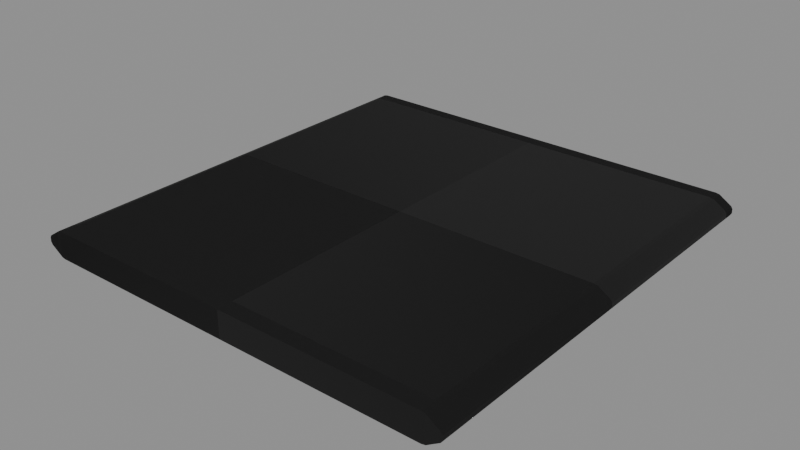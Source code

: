# Source: CUBEWALL.blend  (saved by Blender 5.1.30; exported with 4.5.12 LTS)
import bpy
from mathutils import Matrix  # noqa: F401  (used for matrix-valued properties, if any)

bpy.ops.wm.read_factory_settings(use_empty=True)
scene = bpy.context.scene
scene.name = 'Scene'

# ---- images (referenced by path relative to the original .blend; pixels are not part of the script)
import os
ASSET_DIR = os.environ.get("B2B_ASSET_DIR", "")  # directory of the original .blend (textures are referenced by path, not embedded)
HERE = os.path.dirname(os.path.abspath(__file__))  # packed textures are extracted next to this script under _unpacked/

def load_image(name, relpath, width, height, colorspace="sRGB"):
    """Load a texture the original file referenced (path relative to the .blend, or extracted next to this script)."""
    p = next((c for c in (os.path.join(HERE, relpath), os.path.join(ASSET_DIR, relpath)) if relpath and os.path.exists(c)), "")
    if p:
        img = bpy.data.images.load(p, check_existing=True)
        img.name = name
    else:  # same state as the original file: an image datablock whose file is absent (Cycles renders it pink)
        img = bpy.data.images.new(name, width, height)
        img.source = "FILE"
        img.filepath = "//" + (relpath or name)
    img.colorspace_settings.name = colorspace
    return img
img_interiortilingtexture_webp = load_image('INTERIORTILINGTEXTURE.webp', 'INTERIORTILINGTEXTURE.webp', 1024, 1024, 'sRGB')
img_interiortilingtexture_masks_webp = load_image('INTERIORTILINGTEXTURE.MASKS.webp', 'INTERIORTILINGTEXTURE.MASKS.webp', 1024, 1024, 'Non-Color')
img_interiortilingtexture_normal_webp = load_image('INTERIORTILINGTEXTURE.NORMAL.webp', 'INTERIORTILINGTEXTURE.NORMAL.webp', 1024, 1024, 'Non-Color')
img_interiortilingtexture_colourisemask_webp = load_image('INTERIORTILINGTEXTURE.COLOURISEMASK.webp', 'INTERIORTILINGTEXTURE.COLOURISEMASK.webp', 1024, 1024, 'Non-Color')

# ---- materials (node trees are filled in below, after node groups)
mat_interiortiling_mat2 = bpy.data.materials.new('InteriorTiling_Mat2')
mat_interiortiling_mat2.use_backface_culling = True
mat_interiortiling_mat2.use_backface_culling_shadow = True

# ---- node groups
ng_nms_colourise = bpy.data.node_groups.new('NMS_Colourise', 'ShaderNodeTree')
_s = ng_nms_colourise.interface.new_socket(name='Color', in_out='OUTPUT', socket_type='NodeSocketColor')
_s = ng_nms_colourise.interface.new_socket(name='Diffuse', in_out='INPUT', socket_type='NodeSocketColor')
_s = ng_nms_colourise.interface.new_socket(name='Mask', in_out='INPUT', socket_type='NodeSocketFloat')
_s = ng_nms_colourise.interface.new_socket(name='Gradient', in_out='INPUT', socket_type='NodeSocketFloat')
_N = ng_nms_colourise.nodes; _L = ng_nms_colourise.links
n0 = _N.new('NodeGroupInput'); n0.name = 'Group Input'; n0.location = (-900, 0)
n1 = _N.new('NodeGroupOutput'); n1.name = 'Group Output'; n1.location = (700, 0)
n2 = _N.new('ShaderNodeRGB'); n2.name = 'Color'; n2.location = (-700, 220)
n2.outputs[0].default_value = (1.0, 1.0, 1.0, 1.0)
n3 = _N.new('ShaderNodeAttribute'); n3.name = 'Attribute'; n3.location = (-500, -260)
n3.label = 'nms_q'
n3.attribute_type = 'OBJECT'
n3.attribute_name = '["nms_q"]'
n4 = _N.new('ShaderNodeMath'); n4.name = 'Math'; n4.location = (-500, 130)
n4.operation = 'GREATER_THAN'
n4.inputs[1].default_value = 0.125
n5 = _N.new('ShaderNodeMix'); n5.name = 'Mix'; n5.location = (-340, 0)
n5.data_type = 'RGBA'
n6 = _N.new('ShaderNodeAttribute'); n6.name = 'Attribute.001'; n6.location = (-290, -260)
n6.label = 'nms_t'
n6.attribute_type = 'OBJECT'
n6.attribute_name = '["nms_t"]'
n7 = _N.new('ShaderNodeMath'); n7.name = 'Math.001'; n7.location = (-290, 130)
n7.operation = 'GREATER_THAN'
n7.inputs[1].default_value = 0.375
n8 = _N.new('ShaderNodeMix'); n8.name = 'Mix.001'; n8.location = (-130, 0)
n8.data_type = 'RGBA'
n9 = _N.new('ShaderNodeAttribute'); n9.name = 'Attribute.002'; n9.location = (-80, -260)
n9.label = 'nms_s'
n9.attribute_type = 'OBJECT'
n9.attribute_name = '["nms_s"]'
n10 = _N.new('ShaderNodeMath'); n10.name = 'Math.002'; n10.location = (-80, 130)
n10.operation = 'GREATER_THAN'
n10.inputs[1].default_value = 0.625
n11 = _N.new('ShaderNodeMix'); n11.name = 'Mix.002'; n11.location = (80, 0)
n11.data_type = 'RGBA'
n12 = _N.new('ShaderNodeAttribute'); n12.name = 'Attribute.003'; n12.location = (130, -260)
n12.label = 'nms_p'
n12.attribute_type = 'OBJECT'
n12.attribute_name = '["nms_p"]'
n13 = _N.new('ShaderNodeMath'); n13.name = 'Math.003'; n13.location = (130, 130)
n13.operation = 'GREATER_THAN'
n13.inputs[1].default_value = 0.875
n14 = _N.new('ShaderNodeMix'); n14.name = 'Mix.003'; n14.location = (290, 0)
n14.data_type = 'RGBA'
n15 = _N.new('ShaderNodeMix'); n15.name = 'Mix.004'; n15.location = (340, -440)
n15.data_type = 'RGBA'
n16 = _N.new('ShaderNodeMix'); n16.name = 'Mix.005'; n16.location = (530, 0)
n16.data_type = 'RGBA'
n17 = _N.new('ShaderNodeMix'); n17.name = 'Mix.006'; n17.location = (720, 0)
n17.data_type = 'RGBA'
n17.blend_type = 'MULTIPLY'
n17.inputs[0].default_value = 1.0
_L.new(n0.outputs[1], n4.inputs[0])
_L.new(n4.outputs[0], n5.inputs[0])
_L.new(n2.outputs[0], n5.inputs[6])
_L.new(n3.outputs[0], n5.inputs[7])
_L.new(n0.outputs[1], n7.inputs[0])
_L.new(n7.outputs[0], n8.inputs[0])
_L.new(n5.outputs[2], n8.inputs[6])
_L.new(n6.outputs[0], n8.inputs[7])
_L.new(n0.outputs[1], n10.inputs[0])
_L.new(n10.outputs[0], n11.inputs[0])
_L.new(n8.outputs[2], n11.inputs[6])
_L.new(n9.outputs[0], n11.inputs[7])
_L.new(n0.outputs[1], n13.inputs[0])
_L.new(n13.outputs[0], n14.inputs[0])
_L.new(n11.outputs[2], n14.inputs[6])
_L.new(n12.outputs[0], n14.inputs[7])
_L.new(n0.outputs[1], n15.inputs[0])
_L.new(n12.outputs[0], n15.inputs[7])
_L.new(n0.outputs[2], n16.inputs[0])
_L.new(n14.outputs[2], n16.inputs[6])
_L.new(n15.outputs[2], n16.inputs[7])
_L.new(n0.outputs[0], n17.inputs[6])
_L.new(n16.outputs[2], n17.inputs[7])
_L.new(n17.outputs[2], n1.inputs[0])
n1.is_active_output = True

# ---- material node trees
mat_interiortiling_mat2.use_nodes = True; mat_interiortiling_mat2.node_tree.nodes.clear()
_N = mat_interiortiling_mat2.node_tree.nodes; _L = mat_interiortiling_mat2.node_tree.links
n0 = _N.new('ShaderNodeOutputMaterial'); n0.name = 'Material Output'; n0.location = (600, 0)
n1 = _N.new('ShaderNodeBsdfPrincipled'); n1.name = 'Principled BSDF'; n1.location = (250, 0)
n2 = _N.new('ShaderNodeTexImage'); n2.name = 'Diffuse'; n2.location = (-700, 300)
n2.label = 'Diffuse'
n2.image = img_interiortilingtexture_webp
n3 = _N.new('ShaderNodeTexImage'); n3.name = 'Masks'; n3.location = (-700, 0)
n3.label = 'Masks'
n3.image = img_interiortilingtexture_masks_webp
n4 = _N.new('ShaderNodeSeparateColor'); n4.name = 'Separate Color'; n4.location = (-450, 0)
n5 = _N.new('ShaderNodeTexImage'); n5.name = 'Normal'; n5.location = (-700, -350)
n5.label = 'Normal'
n5.image = img_interiortilingtexture_normal_webp
n6 = _N.new('ShaderNodeSeparateColor'); n6.name = 'Separate Color.001'; n6.location = (-500, -350)
n7 = _N.new('ShaderNodeMath'); n7.name = 'Math'; n7.location = (-330, -420)
n7.operation = 'MULTIPLY_ADD'
n7.inputs[1].default_value = 2.0
n7.inputs[2].default_value = -1.0
n8 = _N.new('ShaderNodeMath'); n8.name = 'Math.001'; n8.location = (-330, -520)
n8.operation = 'MULTIPLY_ADD'
n8.inputs[1].default_value = 2.0
n8.inputs[2].default_value = -1.0
n9 = _N.new('ShaderNodeMath'); n9.name = 'Math.002'; n9.location = (-180, -470)
n10 = _N.new('ShaderNodeMath'); n10.name = 'Math.003'; n10.location = (-250, -420)
n10.operation = 'MULTIPLY'
n11 = _N.new('ShaderNodeMath'); n11.name = 'Math.004'; n11.location = (-250, -520)
n11.operation = 'MULTIPLY'
n12 = _N.new('ShaderNodeMath'); n12.name = 'Math.005'; n12.location = (-110, -470)
n12.operation = 'SUBTRACT'
n12.use_clamp = True
n12.inputs[0].default_value = 1.0
n13 = _N.new('ShaderNodeMath'); n13.name = 'Math.006'; n13.location = (-40, -470)
n13.operation = 'SQRT'
n14 = _N.new('ShaderNodeMath'); n14.name = 'Math.007'; n14.location = (30, -470)
n14.operation = 'MULTIPLY_ADD'
n15 = _N.new('ShaderNodeCombineColor'); n15.name = 'Combine Color'; n15.location = (-150, -350)
n16 = _N.new('ShaderNodeNormalMap'); n16.name = 'Normal Map'; n16.location = (0, -350)
n17 = _N.new('ShaderNodeTexImage'); n17.name = 'Colourise Mask'; n17.location = (-750, -700)
n17.label = 'Colourise Mask'
n17.image = img_interiortilingtexture_colourisemask_webp
n18 = _N.new('ShaderNodeSeparateColor'); n18.name = 'Separate Color.002'; n18.location = (-450, -700)
n19 = _N.new('ShaderNodeGroup'); n19.name = 'Group'; n19.location = (-70, 60)
n19.node_tree = ng_nms_colourise
n19.inputs[2].default_value = 0.0
_L.new(n1.outputs[0], n0.inputs[0])
_L.new(n3.outputs[0], n4.inputs[0])
_L.new(n4.outputs[0], n1.inputs[2])
_L.new(n4.outputs[1], n1.inputs[1])
_L.new(n5.outputs[0], n6.inputs[0])
_L.new(n6.outputs[0], n7.inputs[0])
_L.new(n6.outputs[1], n8.inputs[0])
_L.new(n7.outputs[0], n10.inputs[0])
_L.new(n7.outputs[0], n10.inputs[1])
_L.new(n10.outputs[0], n9.inputs[0])
_L.new(n8.outputs[0], n11.inputs[0])
_L.new(n8.outputs[0], n11.inputs[1])
_L.new(n11.outputs[0], n9.inputs[1])
_L.new(n9.outputs[0], n12.inputs[1])
_L.new(n12.outputs[0], n13.inputs[0])
_L.new(n13.outputs[0], n14.inputs[0])
_L.new(n6.outputs[0], n15.inputs[0])
_L.new(n6.outputs[1], n15.inputs[1])
_L.new(n14.outputs[0], n15.inputs[2])
_L.new(n15.outputs[0], n16.inputs[1])
_L.new(n16.outputs[0], n1.inputs[5])
_L.new(n17.outputs[0], n18.inputs[0])
_L.new(n18.outputs[0], n19.inputs[1])
_L.new(n2.outputs[0], n19.inputs[0])
_L.new(n19.outputs[0], n1.inputs[0])
n0.is_active_output = True

# ---- meshes
me_cubewall = bpy.data.meshes.new('CUBEWALL')
me_cubewall.from_pydata([(-1.986, 1.999, -0.04266), (-1.986, 0.1442, -0.04266), (-2.0, 1.999, -0.01891), (-2.0, 0.1442, -0.01891), (-2.0, 1.999, 0.01891), (-2.0, 0.1442, 0.01891), (-1.986, 1.999, 0.04266), (-1.986, 0.1442, 0.04266), (-1.902, 1.999, 0.09711), (-1.902, 0.1442, 0.09711), (-1.871, 1.999, 0.1177), (-1.871, 0.1442, 0.1177), (-1.835, 2.0, 0.125), (-1.835, 0.1442, 0.125), (-1.835, 2.0, -0.125), (-1.835, 0.1442, -0.125), (-1.871, 1.999, -0.1177), (-1.871, 0.1442, -0.1177), (-1.902, 1.999, -0.09711), (-1.902, 0.1442, -0.09711), (-1.986, 1.999, -0.04266), (-1.986, 0.1442, -0.04266), (1.986, 2.0, -0.04266), (1.986, 3.883, -0.04266), (2.0, 2.0, -0.01891), (2.0, 3.883, -0.01891), (2.0, 2.0, 0.01891), (2.0, 3.883, 0.01891), (1.986, 2.0, 0.04266), (1.986, 3.883, 0.04266), (1.902, 2.0, 0.09711), (1.902, 3.883, 0.09711), (1.871, 2.0, 0.1177), (1.871, 3.883, 0.1177), (1.835, 2.0, 0.125), (1.835, 3.883, 0.125), (1.835, 2.0, -0.125), (1.835, 3.883, -0.125), (1.871, 2.0, -0.1177), (1.871, 3.883, -0.1177), (1.902, 2.0, -0.09711), (1.902, 3.883, -0.09711), (1.986, 2.0, -0.04266), (1.986, 3.883, -0.04266), (-1.835, 2.0, -0.125), (-1.729, 0.1442, -0.125), (-1.835, 0.1442, -0.125), (-1.729, 2.0, -0.125), (0.0, 0.1442, -0.125), (0.0, 2.0, -0.125), (1.729, 2.0, -0.125), (1.729, 0.1442, -0.125), (1.835, 2.0, -0.125), (1.835, 0.1442, -0.125), (0.0, 3.883, -0.125), (-1.729, 3.883, -0.125), (1.729, 3.883, -0.125), (-1.835, 2.0, -0.125), (-1.835, 3.883, -0.125), (1.835, 2.0, -0.125), (1.835, 3.883, -0.125), (1.871, 0.1442, 0.1177), (1.835, 2.0, 0.125), (1.835, 0.1442, 0.125), (1.871, 1.999, 0.1177), (1.902, 0.1442, 0.09711), (1.902, 1.999, 0.09711), (1.986, 0.1442, 0.04266), (1.986, 1.999, 0.04266), (2.0, 0.1442, 0.01891), (2.0, 1.999, 0.01891), (2.0, 0.1442, -0.01891), (2.0, 1.999, -0.01891), (1.986, 0.1442, -0.04266), (1.986, 1.999, -0.04266), (1.902, 0.1442, -0.09711), (1.986, 1.999, -0.04266), (1.986, 0.1442, -0.04266), (1.902, 1.999, -0.09711), (1.871, 0.1442, -0.1177), (1.871, 1.999, -0.1177), (1.835, 0.1442, -0.125), (1.835, 2.0, -0.125), (-1.871, 3.883, 0.1177), (-1.835, 2.0, 0.125), (-1.835, 3.883, 0.125), (-1.871, 2.0, 0.1177), (-1.902, 3.883, 0.09711), (-1.902, 2.0, 0.09711), (-1.986, 3.883, 0.04266), (-1.986, 2.0, 0.04266), (-2.0, 3.883, 0.01891), (-2.0, 2.0, 0.01891), (-2.0, 3.883, -0.01891), (-2.0, 2.0, -0.01891), (-1.986, 3.883, -0.04266), (-1.986, 2.0, -0.04266), (-1.902, 3.883, -0.09711), (-1.986, 2.0, -0.04266), (-1.986, 3.883, -0.04266), (-1.902, 2.0, -0.09711), (-1.871, 3.883, -0.1177), (-1.871, 2.0, -0.1177), (-1.835, 3.883, -0.125), (-1.835, 2.0, -0.125), (-1.729, 9.437e-09, -0.125), (0.0, 0.1442, -0.125), (0.0, 9.437e-09, -0.125), (-1.729, 0.1442, -0.125), (-1.835, 0.1442, -0.125), (-1.835, 9.437e-09, -0.125), (-1.871, 8.889e-09, -0.1177), (-1.871, 0.1442, -0.1177), (-1.902, 7.331e-09, -0.09711), (-1.902, 0.1442, -0.09711), (-1.986, 0.1442, -0.04266), (-1.986, 3.221e-09, -0.04266), (-2.0, 1.427e-09, -0.01891), (-2.0, 0.1442, -0.01891), (-2.0, -1.427e-09, 0.01891), (-2.0, 0.1442, 0.01891), (-1.986, -3.221e-09, 0.04266), (-1.986, 0.1442, 0.04266), (-1.902, -7.331e-09, 0.09711), (-1.902, 0.1442, 0.09711), (-1.871, -8.889e-09, 0.1177), (-1.871, 0.1442, 0.1177), (-1.835, -9.437e-09, 0.125), (-1.835, 0.1442, 0.125), (-1.729, -9.437e-09, 0.125), (-1.729, 0.1442, 0.125), (0.0, -9.437e-09, 0.125), (0.0, 0.1442, 0.125), (1.729, 0.1442, 0.125), (1.729, -9.437e-09, 0.125), (1.835, 0.1442, 0.125), (1.835, -9.437e-09, 0.125), (1.871, 0.1442, 0.1177), (1.871, -8.889e-09, 0.1177), (1.902, 0.1442, 0.09711), (1.902, -7.331e-09, 0.09711), (1.986, 0.1442, 0.04266), (1.986, -3.221e-09, 0.04266), (2.0, 0.1442, 0.01891), (2.0, -1.427e-09, 0.01891), (2.0, 0.1442, -0.01891), (2.0, 1.427e-09, -0.01891), (1.986, 0.1442, -0.04266), (1.986, 3.221e-09, -0.04266), (1.902, 7.331e-09, -0.09711), (1.902, 0.1442, -0.09711), (1.871, 0.1442, -0.1177), (1.871, 8.889e-09, -0.1177), (1.835, 0.1442, -0.125), (1.835, 9.437e-09, -0.125), (1.729, 9.437e-09, -0.125), (1.729, 0.1442, -0.125), (0.0, 0.1442, -0.125), (0.0, 9.437e-09, -0.125), (0.0, 3.883, -0.125), (-1.729, 4.0, -0.125), (0.0, 4.0, -0.125), (-1.729, 3.883, -0.125), (-1.835, 3.883, -0.125), (-1.835, 4.0, -0.125), (-1.871, 4.0, -0.1177), (-1.871, 3.883, -0.1177), (-1.902, 4.0, -0.09711), (-1.902, 3.883, -0.09711), (-1.986, 3.883, -0.04266), (-1.986, 4.0, -0.04266), (-2.0, 4.0, -0.01891), (-2.0, 3.883, -0.01891), (-2.0, 4.0, 0.01891), (-2.0, 3.883, 0.01891), (-1.986, 4.0, 0.04266), (-1.986, 3.883, 0.04266), (-1.902, 4.0, 0.09711), (-1.902, 3.883, 0.09711), (-1.871, 4.0, 0.1177), (-1.871, 3.883, 0.1177), (-1.835, 4.0, 0.125), (-1.835, 3.883, 0.125), (-1.729, 4.0, 0.125), (-1.729, 3.883, 0.125), (0.0, 4.0, 0.125), (0.0, 3.883, 0.125), (1.729, 3.883, 0.125), (1.729, 4.0, 0.125), (1.835, 3.883, 0.125), (1.835, 4.0, 0.125), (1.871, 3.883, 0.1177), (1.871, 4.0, 0.1177), (1.902, 3.883, 0.09711), (1.902, 4.0, 0.09711), (1.986, 3.883, 0.04266), (1.986, 4.0, 0.04266), (2.0, 3.883, 0.01891), (2.0, 4.0, 0.01891), (2.0, 3.883, -0.01891), (2.0, 4.0, -0.01891), (1.986, 3.883, -0.04266), (1.986, 4.0, -0.04266), (1.902, 4.0, -0.09711), (1.902, 3.883, -0.09711), (1.871, 3.883, -0.1177), (1.871, 4.0, -0.1177), (1.835, 3.883, -0.125), (1.835, 4.0, -0.125), (1.729, 4.0, -0.125), (1.729, 3.883, -0.125), (0.0, 3.883, -0.125), (0.0, 4.0, -0.125), (2.0, -1.427e-09, 0.01891), (1.986, -3.221e-09, 0.04266), (1.902, -7.331e-09, 0.09711), (2.0, 1.427e-09, -0.01891), (1.986, 3.221e-09, -0.04266), (1.902, 7.331e-09, -0.09711), (1.871, -8.889e-09, 0.1177), (1.835, -9.437e-09, 0.125), (1.871, 8.889e-09, -0.1177), (1.835, 9.437e-09, -0.125), (1.729, 9.437e-09, -0.125), (1.729, -9.437e-09, 0.125), (0.0, 9.437e-09, -0.125), (0.0, -9.437e-09, 0.125), (-1.729, -9.437e-09, 0.125), (-1.729, 9.437e-09, -0.125), (-1.835, 9.437e-09, -0.125), (-1.835, -9.437e-09, 0.125), (-1.871, 8.889e-09, -0.1177), (-1.902, 7.331e-09, -0.09711), (-1.871, -8.889e-09, 0.1177), (-1.902, -7.331e-09, 0.09711), (-1.986, -3.221e-09, 0.04266), (-2.0, -1.427e-09, 0.01891), (-2.0, 1.427e-09, -0.01891), (-1.986, 3.221e-09, -0.04266), (-2.0, 4.0, 0.01891), (-1.986, 4.0, 0.04266), (-1.902, 4.0, 0.09711), (-2.0, 4.0, -0.01891), (-1.986, 4.0, -0.04266), (-1.902, 4.0, -0.09711), (-1.871, 4.0, 0.1177), (-1.835, 4.0, 0.125), (-1.871, 4.0, -0.1177), (-1.835, 4.0, -0.125), (-1.729, 4.0, -0.125), (-1.729, 4.0, 0.125), (0.0, 4.0, -0.125), (0.0, 4.0, 0.125), (1.729, 4.0, 0.125), (1.729, 4.0, -0.125), (1.835, 4.0, -0.125), (1.835, 4.0, 0.125), (1.871, 4.0, -0.1177), (1.902, 4.0, -0.09711), (1.871, 4.0, 0.1177), (1.902, 4.0, 0.09711), (1.986, 4.0, 0.04266), (2.0, 4.0, 0.01891), (2.0, 4.0, -0.01891), (1.986, 4.0, -0.04266), (-1.835, 0.1442, 0.125), (-1.729, 2.0, 0.125), (-1.835, 2.0, 0.125), (-1.729, 0.1442, 0.125), (-1.835, 3.883, 0.125), (-1.835, 2.0, 0.125), (-1.729, 3.883, 0.125), (0.0, 2.0, 0.125), (0.0, 0.1442, 0.125), (0.0, 3.883, 0.125), (1.729, 0.1442, 0.125), (1.729, 3.883, 0.125), (1.729, 2.0, 0.125), (1.835, 0.1442, 0.125), (1.835, 2.0, 0.125), (1.835, 3.883, 0.125), (1.835, 2.0, 0.125)], [], [(0, 1, 2), (2, 1, 3), (2, 3, 4), (4, 3, 5), (4, 5, 6), (6, 5, 7), (6, 7, 8), (8, 7, 9), (8, 9, 10), (10, 9, 11), (10, 11, 12), (12, 11, 13), (14, 15, 16), (16, 15, 17), (16, 17, 18), (18, 17, 19), (18, 19, 20), (20, 19, 21), (22, 23, 24), (24, 23, 25), (24, 25, 26), (26, 25, 27), (26, 27, 28), (28, 27, 29), (28, 29, 30), (30, 29, 31), (30, 31, 32), (32, 31, 33), (32, 33, 34), (34, 33, 35), (36, 37, 38), (38, 37, 39), (38, 39, 40), (40, 39, 41), (40, 41, 42), (42, 41, 43), (44, 45, 46), (47, 45, 44), (47, 48, 45), (49, 48, 47), (49, 50, 48), (48, 50, 51), (51, 52, 53), (50, 52, 51), (49, 47, 54), (49, 54, 50), (54, 47, 55), (50, 54, 56), (47, 57, 55), (55, 57, 58), (50, 56, 59), (59, 56, 60), (61, 62, 63), (64, 62, 61), (65, 64, 61), (66, 64, 65), (67, 66, 65), (68, 66, 67), (69, 68, 67), (70, 68, 69), (71, 70, 69), (72, 70, 71), (73, 72, 71), (74, 72, 73), (75, 76, 77), (78, 76, 75), (79, 78, 75), (80, 78, 79), (81, 80, 79), (82, 80, 81), (83, 84, 85), (86, 84, 83), (87, 86, 83), (88, 86, 87), (89, 88, 87), (90, 88, 89), (91, 90, 89), (92, 90, 91), (93, 92, 91), (94, 92, 93), (95, 94, 93), (96, 94, 95), (97, 98, 99), (100, 98, 97), (101, 100, 97), (102, 100, 101), (103, 102, 101), (104, 102, 103), (105, 106, 107), (108, 106, 105), (105, 109, 108), (110, 109, 105), (111, 109, 110), (112, 109, 111), (113, 112, 111), (114, 112, 113), (113, 115, 114), (116, 115, 113), (116, 117, 115), (115, 117, 118), (119, 118, 117), (120, 118, 119), (119, 121, 120), (120, 121, 122), (123, 122, 121), (124, 122, 123), (123, 125, 124), (124, 125, 126), (125, 127, 126), (126, 127, 128), (129, 128, 127), (130, 128, 129), (129, 131, 130), (130, 131, 132), (131, 133, 132), (134, 133, 131), (133, 134, 135), (135, 134, 136), (136, 137, 135), (138, 137, 136), (138, 139, 137), (140, 139, 138), (139, 140, 141), (141, 140, 142), (142, 143, 141), (144, 143, 142), (143, 144, 145), (145, 144, 146), (146, 147, 145), (148, 147, 146), (148, 149, 147), (147, 149, 150), (150, 149, 151), (151, 149, 152), (151, 152, 153), (153, 152, 154), (154, 155, 153), (153, 155, 156), (156, 155, 157), (157, 155, 158), (159, 160, 161), (162, 160, 159), (163, 160, 162), (164, 160, 163), (163, 165, 164), (166, 165, 163), (166, 167, 165), (168, 167, 166), (169, 167, 168), (170, 167, 169), (170, 169, 171), (171, 169, 172), (172, 173, 171), (174, 173, 172), (173, 174, 175), (175, 174, 176), (176, 177, 175), (178, 177, 176), (177, 178, 179), (179, 178, 180), (179, 180, 181), (181, 180, 182), (182, 183, 181), (184, 183, 182), (183, 184, 185), (185, 184, 186), (187, 185, 186), (188, 185, 187), (187, 189, 188), (188, 189, 190), (191, 190, 189), (192, 190, 191), (193, 192, 191), (194, 192, 193), (193, 195, 194), (194, 195, 196), (197, 196, 195), (198, 196, 197), (197, 199, 198), (198, 199, 200), (201, 200, 199), (202, 200, 201), (202, 201, 203), (203, 201, 204), (204, 205, 203), (203, 205, 206), (205, 207, 206), (206, 207, 208), (208, 207, 209), (209, 207, 210), (210, 211, 209), (209, 211, 212), (213, 214, 215), (216, 213, 215), (217, 216, 215), (218, 217, 215), (219, 218, 215), (220, 218, 219), (221, 218, 220), (222, 221, 220), (223, 222, 220), (224, 223, 220), (224, 225, 223), (226, 225, 224), (226, 227, 225), (225, 227, 228), (228, 227, 229), (227, 230, 229), (229, 230, 231), (231, 230, 232), (230, 233, 232), (233, 234, 232), (234, 235, 232), (235, 236, 232), (236, 237, 232), (237, 238, 232), (239, 240, 241), (242, 239, 241), (243, 242, 241), (244, 243, 241), (245, 244, 241), (246, 244, 245), (247, 244, 246), (248, 247, 246), (249, 248, 246), (250, 249, 246), (250, 251, 249), (252, 251, 250), (252, 253, 251), (251, 253, 254), (254, 253, 255), (253, 256, 255), (255, 256, 257), (257, 256, 258), (256, 259, 258), (259, 260, 258), (260, 261, 258), (261, 262, 258), (262, 263, 258), (263, 264, 258), (265, 266, 267), (268, 266, 265), (266, 269, 270), (271, 269, 266), (268, 272, 266), (272, 271, 266), (273, 272, 268), (274, 271, 272), (273, 275, 272), (274, 272, 276), (272, 275, 277), (276, 272, 277), (275, 278, 277), (277, 278, 279), (276, 277, 280), (280, 277, 281)])
me_cubewall.polygons.foreach_set('use_smooth', [True] * 256)
_uv = me_cubewall.uv_layers.new(name='UVMap')
_uv.uv.foreach_set('vector', [0.1818, 0.1465, 0.6553, 0.1465, 0.1818, 0.1484, 0.1818, 0.1484, 0.6553, 0.1465, 0.6553, 0.1484, 0.1818, 0.1484, 0.6553, 0.1484, 0.1818, 0.1509, 0.1818, 0.1509, 0.6553, 0.1484, 0.6553, 0.1509, 0.1818, 0.1509, 0.6553, 0.1509, 0.1818, 0.1523, 0.1818, 0.1523, 0.6553, 0.1509, 0.6553, 0.1523, 0.1818, 0.1523, 0.6553, 0.1523, 0.1818, 0.1592, 0.1818, 0.1592, 0.6553, 0.1523, 0.6553, 0.1592, 0.1818, 0.1592, 0.6553, 0.1592, 0.1818, 0.1611, 0.1818, 0.1611, 0.6553, 0.1592, 0.6553, 0.1611, 0.1818, 0.1611, 0.6553, 0.1611, 0.1816, 0.1636, 0.1816, 0.1636, 0.6553, 0.1611, 0.6553, 0.1636, 0.1816, 0.1646, 0.6553, 0.1646, 0.1818, 0.1621, 0.1818, 0.1621, 0.6553, 0.1646, 0.6553, 0.1621, 0.1818, 0.1621, 0.6553, 0.1621, 0.1818, 0.1597, 0.1818, 0.1597, 0.6553, 0.1621, 0.6553, 0.1597, 0.1818, 0.1597, 0.6553, 0.1597, 0.1818, 0.1533, 0.1818, 0.1533, 0.6553, 0.1597, 0.6553, 0.1533, 0.1818, 0.1465, 0.6553, 0.1465, 0.1818, 0.1484, 0.1818, 0.1484, 0.6553, 0.1465, 0.6553, 0.1484, 0.1818, 0.1484, 0.6553, 0.1484, 0.1818, 0.1509, 0.1818, 0.1509, 0.6553, 0.1484, 0.6553, 0.1509, 0.1818, 0.1509, 0.6553, 0.1509, 0.1818, 0.1523, 0.1818, 0.1523, 0.6553, 0.1509, 0.6553, 0.1523, 0.1818, 0.1523, 0.6553, 0.1523, 0.1818, 0.1592, 0.1818, 0.1592, 0.6553, 0.1523, 0.6553, 0.1592, 0.1818, 0.1592, 0.6553, 0.1592, 0.1818, 0.1611, 0.1818, 0.1611, 0.6553, 0.1592, 0.6553, 0.1611, 0.1818, 0.1611, 0.6553, 0.1611, 0.1816, 0.1636, 0.1816, 0.1636, 0.6553, 0.1611, 0.6553, 0.1636, 0.1816, 0.1646, 0.6553, 0.1646, 0.1818, 0.1621, 0.1818, 0.1621, 0.6553, 0.1646, 0.6553, 0.1621, 0.1818, 0.1621, 0.6553, 0.1621, 0.1818, 0.1597, 0.1818, 0.1597, 0.6553, 0.1621, 0.6553, 0.1597, 0.1818, 0.1597, 0.6553, 0.1597, 0.1818, 0.1533, 0.1818, 0.1533, 0.6553, 0.1597, 0.6553, 0.1533, 0.01295, 0.6475, 0.06958, 0.4736, 0.01295, 0.4736, 0.06958, 0.6475, 0.06958, 0.4736, 0.01295, 0.6475, 0.06958, 0.6475, 0.9868, 0.4736, 0.06958, 0.4736, 0.9868, 0.6475, 0.9868, 0.4736, 0.06958, 0.6475, 0.9868, 0.6475, 0.06958, 0.6475, 0.9868, 0.4736, 0.9868, 0.4736, 0.06958, 0.6475, 0.06958, 0.4736, 0.06958, 0.4736, 0.01295, 0.6475, 0.01295, 0.4736, 0.06958, 0.6475, 0.01295, 0.6475, 0.06958, 0.4736, 0.9868, 0.6475, 0.06958, 0.6475, 0.9868, 0.4736, 0.9868, 0.6475, 0.9868, 0.4736, 0.06958, 0.6475, 0.9868, 0.4736, 0.06958, 0.6475, 0.06958, 0.4736, 0.06958, 0.6475, 0.9868, 0.4736, 0.06958, 0.4736, 0.06958, 0.6475, 0.01295, 0.6475, 0.06958, 0.4736, 0.06958, 0.4736, 0.01295, 0.6475, 0.01295, 0.4736, 0.06958, 0.6475, 0.06958, 0.4736, 0.01295, 0.6475, 0.01295, 0.6475, 0.06958, 0.4736, 0.01295, 0.4736, 0.6553, 0.1611, 0.1816, 0.1636, 0.6553, 0.1636, 0.1818, 0.1611, 0.1816, 0.1636, 0.6553, 0.1611, 0.6553, 0.1592, 0.1818, 0.1611, 0.6553, 0.1611, 0.1818, 0.1592, 0.1818, 0.1611, 0.6553, 0.1592, 0.6553, 0.1523, 0.1818, 0.1592, 0.6553, 0.1592, 0.1818, 0.1523, 0.1818, 0.1592, 0.6553, 0.1523, 0.6553, 0.1509, 0.1818, 0.1523, 0.6553, 0.1523, 0.1818, 0.1509, 0.1818, 0.1523, 0.6553, 0.1509, 0.6553, 0.1484, 0.1818, 0.1509, 0.6553, 0.1509, 0.1818, 0.1484, 0.1818, 0.1509, 0.6553, 0.1484, 0.6553, 0.1465, 0.1818, 0.1484, 0.6553, 0.1484, 0.1818, 0.1465, 0.1818, 0.1484, 0.6553, 0.1465, 0.6553, 0.1597, 0.1818, 0.1533, 0.6553, 0.1533, 0.1818, 0.1597, 0.1818, 0.1533, 0.6553, 0.1597, 0.6553, 0.1621, 0.1818, 0.1597, 0.6553, 0.1597, 0.1818, 0.1621, 0.1818, 0.1597, 0.6553, 0.1621, 0.6553, 0.1646, 0.1818, 0.1621, 0.6553, 0.1621, 0.1816, 0.1646, 0.1818, 0.1621, 0.6553, 0.1646, 0.6553, 0.1611, 0.1816, 0.1636, 0.6553, 0.1636, 0.1818, 0.1611, 0.1816, 0.1636, 0.6553, 0.1611, 0.6553, 0.1592, 0.1818, 0.1611, 0.6553, 0.1611, 0.1818, 0.1592, 0.1818, 0.1611, 0.6553, 0.1592, 0.6553, 0.1523, 0.1818, 0.1592, 0.6553, 0.1592, 0.1818, 0.1523, 0.1818, 0.1592, 0.6553, 0.1523, 0.6553, 0.1509, 0.1818, 0.1523, 0.6553, 0.1523, 0.1818, 0.1509, 0.1818, 0.1523, 0.6553, 0.1509, 0.6553, 0.1484, 0.1818, 0.1509, 0.6553, 0.1509, 0.1818, 0.1484, 0.1818, 0.1509, 0.6553, 0.1484, 0.6553, 0.1465, 0.1818, 0.1484, 0.6553, 0.1484, 0.1818, 0.1465, 0.1818, 0.1484, 0.6553, 0.1465, 0.6553, 0.1597, 0.1818, 0.1533, 0.6553, 0.1533, 0.1818, 0.1597, 0.1818, 0.1533, 0.6553, 0.1597, 0.6553, 0.1621, 0.1818, 0.1597, 0.6553, 0.1597, 0.1818, 0.1621, 0.1818, 0.1597, 0.6553, 0.1621, 0.6553, 0.1646, 0.1818, 0.1621, 0.6553, 0.1621, 0.1816, 0.1646, 0.1818, 0.1621, 0.6553, 0.1646, -0.02293, 0.3638, -0.4998, 0.3857, -0.4998, 0.3638, -0.02293, 0.3857, -0.4998, 0.3857, -0.02293, 0.3638, -0.02293, 0.3638, -0.02161, 0.3857, -0.02293, 0.3857, -0.02161, 0.3638, -0.02161, 0.3857, -0.02293, 0.3638, -0.01996, 0.3638, -0.02161, 0.3857, -0.02161, 0.3638, -0.01996, 0.3857, -0.02161, 0.3857, -0.01996, 0.3638, -0.0162, 0.3638, -0.01996, 0.3857, -0.01996, 0.3638, -0.0162, 0.3857, -0.01996, 0.3857, -0.0162, 0.3638, -0.0162, 0.3638, -0.006805, 0.3857, -0.0162, 0.3857, -0.006805, 0.3638, -0.006805, 0.3857, -0.0162, 0.3638, -0.006805, 0.3638, -0.002977, 0.3638, -0.006805, 0.3857, -0.006805, 0.3857, -0.002977, 0.3638, -0.002977, 0.3857, 0.00304, 0.3638, -0.002977, 0.3857, -0.002977, 0.3638, 0.00304, 0.3857, -0.002977, 0.3857, 0.00304, 0.3638, 0.00304, 0.3638, 0.006866, 0.3638, 0.00304, 0.3857, 0.00304, 0.3857, 0.006866, 0.3638, 0.006866, 0.3857, 0.01627, 0.3638, 0.006866, 0.3857, 0.006866, 0.3638, 0.01627, 0.3857, 0.006866, 0.3857, 0.01627, 0.3638, 0.01627, 0.3638, 0.02002, 0.3638, 0.01627, 0.3857, 0.01627, 0.3857, 0.02002, 0.3638, 0.02002, 0.3857, 0.02002, 0.3638, 0.02167, 0.3638, 0.02002, 0.3857, 0.02002, 0.3857, 0.02167, 0.3638, 0.02167, 0.3857, 0.02299, 0.3638, 0.02167, 0.3857, 0.02167, 0.3638, 0.02299, 0.3857, 0.02167, 0.3857, 0.02299, 0.3638, 0.02299, 0.3638, 0.5, 0.3638, 0.02299, 0.3857, 0.02299, 0.3857, 0.5, 0.3638, 0.5, 0.3857, 0.5, 0.3638, 0.9771, 0.3857, 0.5, 0.3857, 0.9771, 0.3638, 0.9771, 0.3857, 0.5, 0.3638, 0.9771, 0.3857, 0.9771, 0.3638, 0.978, 0.3857, 0.978, 0.3857, 0.9771, 0.3638, 0.978, 0.3638, 0.978, 0.3638, 0.98, 0.3857, 0.978, 0.3857, 0.98, 0.3638, 0.98, 0.3857, 0.978, 0.3638, 0.98, 0.3638, 0.9834, 0.3857, 0.98, 0.3857, 0.9834, 0.3638, 0.9834, 0.3857, 0.98, 0.3638, 0.9834, 0.3857, 0.9834, 0.3638, 0.9932, 0.3857, 0.9932, 0.3857, 0.9834, 0.3638, 0.9932, 0.3638, 0.9932, 0.3638, 0.9966, 0.3857, 0.9932, 0.3857, 0.9966, 0.3638, 0.9966, 0.3857, 0.9932, 0.3638, 0.9966, 0.3857, 0.9966, 0.3638, 1.003, 0.3857, 1.003, 0.3857, 0.9966, 0.3638, 1.003, 0.3638, 1.003, 0.3638, 1.007, 0.3857, 1.003, 0.3857, 1.007, 0.3638, 1.007, 0.3857, 1.003, 0.3638, 1.007, 0.3638, 1.016, 0.3638, 1.007, 0.3857, 1.007, 0.3857, 1.016, 0.3638, 1.016, 0.3857, 1.016, 0.3857, 1.016, 0.3638, 1.02, 0.3857, 1.02, 0.3857, 1.016, 0.3638, 1.02, 0.3638, 1.02, 0.3857, 1.02, 0.3638, 1.021, 0.3857, 1.021, 0.3857, 1.02, 0.3638, 1.021, 0.3638, 1.021, 0.3638, 1.022, 0.3638, 1.021, 0.3857, 1.021, 0.3857, 1.022, 0.3638, 1.022, 0.3857, 1.022, 0.3857, 1.022, 0.3638, 1.5, 0.3857, 1.5, 0.3857, 1.022, 0.3638, 1.5, 0.3638, -0.4998, 0.3643, -0.02293, 0.3857, -0.4998, 0.3857, -0.02293, 0.3643, -0.02293, 0.3857, -0.4998, 0.3643, -0.02161, 0.3643, -0.02293, 0.3857, -0.02293, 0.3643, -0.02161, 0.3857, -0.02293, 0.3857, -0.02161, 0.3643, -0.02161, 0.3643, -0.01996, 0.3857, -0.02161, 0.3857, -0.01996, 0.3643, -0.01996, 0.3857, -0.02161, 0.3643, -0.01996, 0.3643, -0.0162, 0.3857, -0.01996, 0.3857, -0.0162, 0.3643, -0.0162, 0.3857, -0.01996, 0.3643, -0.006805, 0.3643, -0.0162, 0.3857, -0.0162, 0.3643, -0.006805, 0.3857, -0.0162, 0.3857, -0.006805, 0.3643, -0.006805, 0.3857, -0.006805, 0.3643, -0.002977, 0.3857, -0.002977, 0.3857, -0.006805, 0.3643, -0.002977, 0.3643, -0.002977, 0.3643, 0.00304, 0.3857, -0.002977, 0.3857, 0.00304, 0.3643, 0.00304, 0.3857, -0.002977, 0.3643, 0.00304, 0.3857, 0.00304, 0.3643, 0.006866, 0.3857, 0.006866, 0.3857, 0.00304, 0.3643, 0.006866, 0.3643, 0.006866, 0.3643, 0.01627, 0.3857, 0.006866, 0.3857, 0.01627, 0.3643, 0.01627, 0.3857, 0.006866, 0.3643, 0.01627, 0.3857, 0.01627, 0.3643, 0.02002, 0.3857, 0.02002, 0.3857, 0.01627, 0.3643, 0.02002, 0.3643, 0.02002, 0.3857, 0.02002, 0.3643, 0.02167, 0.3857, 0.02167, 0.3857, 0.02002, 0.3643, 0.02167, 0.3643, 0.02167, 0.3643, 0.02299, 0.3857, 0.02167, 0.3857, 0.02299, 0.3643, 0.02299, 0.3857, 0.02167, 0.3643, 0.02299, 0.3857, 0.02299, 0.3643, 0.5, 0.3857, 0.5, 0.3857, 0.02299, 0.3643, 0.5, 0.3643, 0.9771, 0.3643, 0.5, 0.3857, 0.5, 0.3643, 0.9771, 0.3857, 0.5, 0.3857, 0.9771, 0.3643, 0.9771, 0.3643, 0.978, 0.3643, 0.9771, 0.3857, 0.9771, 0.3857, 0.978, 0.3643, 0.978, 0.3857, 0.98, 0.3643, 0.978, 0.3857, 0.978, 0.3643, 0.98, 0.3857, 0.978, 0.3857, 0.98, 0.3643, 0.9834, 0.3643, 0.98, 0.3857, 0.98, 0.3643, 0.9834, 0.3857, 0.98, 0.3857, 0.9834, 0.3643, 0.9834, 0.3643, 0.9932, 0.3643, 0.9834, 0.3857, 0.9834, 0.3857, 0.9932, 0.3643, 0.9932, 0.3857, 0.9966, 0.3643, 0.9932, 0.3857, 0.9932, 0.3643, 0.9966, 0.3857, 0.9932, 0.3857, 0.9966, 0.3643, 0.9966, 0.3643, 1.003, 0.3643, 0.9966, 0.3857, 0.9966, 0.3857, 1.003, 0.3643, 1.003, 0.3857, 1.007, 0.3643, 1.003, 0.3857, 1.003, 0.3643, 1.007, 0.3857, 1.003, 0.3857, 1.007, 0.3643, 1.007, 0.3857, 1.007, 0.3643, 1.016, 0.3857, 1.016, 0.3857, 1.007, 0.3643, 1.016, 0.3643, 1.016, 0.3643, 1.02, 0.3643, 1.016, 0.3857, 1.016, 0.3857, 1.02, 0.3643, 1.02, 0.3857, 1.02, 0.3643, 1.021, 0.3643, 1.02, 0.3857, 1.02, 0.3857, 1.021, 0.3643, 1.021, 0.3857, 1.021, 0.3857, 1.021, 0.3643, 1.022, 0.3857, 1.022, 0.3857, 1.021, 0.3643, 1.022, 0.3643, 1.022, 0.3643, 1.5, 0.3643, 1.022, 0.3857, 1.022, 0.3857, 1.5, 0.3643, 1.5, 0.3857, 0.2915, 0.2378, 0.2917, 0.2388, 0.293, 0.2402, 0.2915, 0.2368, 0.2915, 0.2378, 0.293, 0.2402, 0.2917, 0.2358, 0.2915, 0.2368, 0.293, 0.2402, 0.293, 0.2344, 0.2917, 0.2358, 0.293, 0.2402, 0.2935, 0.2407, 0.293, 0.2344, 0.293, 0.2402, 0.2942, 0.2412, 0.293, 0.2344, 0.2935, 0.2407, 0.2935, 0.2339, 0.293, 0.2344, 0.2942, 0.2412, 0.2942, 0.2334, 0.2935, 0.2339, 0.2942, 0.2412, 0.2964, 0.2334, 0.2942, 0.2334, 0.2942, 0.2412, 0.2964, 0.2412, 0.2964, 0.2334, 0.2942, 0.2412, 0.2964, 0.2412, 0.314, 0.2334, 0.2964, 0.2334, 0.314, 0.2412, 0.314, 0.2334, 0.2964, 0.2412, 0.314, 0.2412, 0.2964, 0.2412, 0.314, 0.2334, 0.314, 0.2334, 0.2964, 0.2412, 0.2964, 0.2334, 0.2964, 0.2334, 0.2964, 0.2412, 0.2942, 0.2334, 0.2964, 0.2412, 0.2942, 0.2412, 0.2942, 0.2334, 0.2942, 0.2334, 0.2942, 0.2412, 0.2935, 0.2339, 0.2935, 0.2339, 0.2942, 0.2412, 0.293, 0.2344, 0.2942, 0.2412, 0.2935, 0.2407, 0.293, 0.2344, 0.2935, 0.2407, 0.293, 0.2402, 0.293, 0.2344, 0.293, 0.2402, 0.2917, 0.2388, 0.293, 0.2344, 0.2917, 0.2388, 0.2915, 0.2378, 0.293, 0.2344, 0.2915, 0.2378, 0.2915, 0.2368, 0.293, 0.2344, 0.2915, 0.2368, 0.2917, 0.2358, 0.293, 0.2344, 0.2915, 0.2378, 0.2917, 0.2388, 0.293, 0.2402, 0.2915, 0.2368, 0.2915, 0.2378, 0.293, 0.2402, 0.2917, 0.2358, 0.2915, 0.2368, 0.293, 0.2402, 0.293, 0.2344, 0.2917, 0.2358, 0.293, 0.2402, 0.2935, 0.2407, 0.293, 0.2344, 0.293, 0.2402, 0.2942, 0.2412, 0.293, 0.2344, 0.2935, 0.2407, 0.2935, 0.2339, 0.293, 0.2344, 0.2942, 0.2412, 0.2942, 0.2334, 0.2935, 0.2339, 0.2942, 0.2412, 0.2964, 0.2334, 0.2942, 0.2334, 0.2942, 0.2412, 0.2964, 0.2412, 0.2964, 0.2334, 0.2942, 0.2412, 0.2964, 0.2412, 0.314, 0.2334, 0.2964, 0.2334, 0.314, 0.2412, 0.314, 0.2334, 0.2964, 0.2412, 0.314, 0.2412, 0.2964, 0.2412, 0.314, 0.2334, 0.314, 0.2334, 0.2964, 0.2412, 0.2964, 0.2334, 0.2964, 0.2334, 0.2964, 0.2412, 0.2942, 0.2334, 0.2964, 0.2412, 0.2942, 0.2412, 0.2942, 0.2334, 0.2942, 0.2334, 0.2942, 0.2412, 0.2935, 0.2339, 0.2935, 0.2339, 0.2942, 0.2412, 0.293, 0.2344, 0.2942, 0.2412, 0.2935, 0.2407, 0.293, 0.2344, 0.2935, 0.2407, 0.293, 0.2402, 0.293, 0.2344, 0.293, 0.2402, 0.2917, 0.2388, 0.293, 0.2344, 0.2917, 0.2388, 0.2915, 0.2378, 0.293, 0.2344, 0.2915, 0.2378, 0.2915, 0.2368, 0.293, 0.2344, 0.2915, 0.2368, 0.2917, 0.2358, 0.293, 0.2344, 0.01295, 0.4731, 0.06958, 0.6719, 0.01295, 0.6719, 0.06958, 0.4731, 0.06958, 0.6719, 0.01295, 0.4731, 0.06958, 0.6719, 0.01295, 0.4731, 0.01295, 0.6719, 0.06958, 0.4731, 0.01295, 0.4731, 0.06958, 0.6719, 0.06958, 0.4731, 0.9868, 0.6719, 0.06958, 0.6719, 0.9868, 0.6719, 0.06958, 0.4731, 0.06958, 0.6719, 0.9868, 0.4731, 0.9868, 0.6719, 0.06958, 0.4731, 0.9868, 0.4731, 0.06958, 0.4731, 0.9868, 0.6719, 0.9868, 0.4731, 0.06958, 0.4731, 0.9868, 0.6719, 0.9868, 0.4731, 0.9868, 0.6719, 0.06958, 0.4731, 0.9868, 0.6719, 0.06958, 0.4731, 0.06958, 0.6719, 0.06958, 0.4731, 0.9868, 0.6719, 0.06958, 0.6719, 0.06958, 0.4731, 0.01295, 0.4731, 0.06958, 0.6719, 0.06958, 0.6719, 0.01295, 0.4731, 0.01295, 0.6719, 0.06958, 0.4731, 0.06958, 0.6719, 0.01295, 0.4731, 0.01295, 0.4731, 0.06958, 0.6719, 0.01295, 0.6719])
me_cubewall.materials.append(mat_interiortiling_mat2)
me_cubewall.update()
me_cubewall.normals_split_custom_set([tuple(v) for v in zip(*[iter([-0.7336, 0.002749, -0.6796, -0.7336, 0.00277, -0.6796, -0.9692, 0.002386, -0.2464, -0.9692, 0.002386, -0.2464, -0.7336, 0.00277, -0.6796, -0.9692, 0.002384, -0.2464, -0.9692, 0.002386, -0.2464, -0.9692, 0.002384, -0.2464, -0.9685, 0.001187, 0.249, -0.9685, 0.001187, 0.249, -0.9692, 0.002384, -0.2464, -0.9685, 0.001189, 0.249, -0.9685, 0.001187, 0.249, -0.9685, 0.001189, 0.249, -0.7315, 0.00138, 0.6818, -0.7315, 0.00138, 0.6818, -0.9685, 0.001189, 0.249, -0.7316, 0.001381, 0.6818, -0.7315, 0.00138, 0.6818, -0.7316, 0.001381, 0.6818, -0.5487, 0.001356, 0.836, -0.5487, 0.001356, 0.836, -0.7316, 0.001381, 0.6818, -0.5487, 0.001325, 0.836, -0.5487, 0.001356, 0.836, -0.5487, 0.001325, 0.836, -0.3822, 0.001275, 0.9241, -0.3822, 0.001275, 0.9241, -0.5487, 0.001325, 0.836, -0.3821, 0.001256, 0.9241, -0.3822, 0.001275, 0.9241, -0.3821, 0.001256, 0.9241, -0.09731, 0.001076, 0.9953, -0.09731, 0.001076, 0.9953, -0.3821, 0.001256, 0.9241, -0.09731, 0.001062, 0.9953, -0.09857, 0.002139, -0.9951, -0.09857, 0.002137, -0.9951, -0.3841, 0.002552, -0.9233, -0.3841, 0.002552, -0.9233, -0.09857, 0.002137, -0.9951, -0.3841, 0.002525, -0.9233, -0.3841, 0.002552, -0.9233, -0.3841, 0.002525, -0.9233, -0.5509, 0.002716, -0.8345, -0.5509, 0.002716, -0.8345, -0.3841, 0.002525, -0.9233, -0.5509, 0.002715, -0.8345, -0.5509, 0.002716, -0.8345, -0.5509, 0.002715, -0.8345, -0.7336, 0.002782, -0.6796, -0.7336, 0.002782, -0.6796, -0.5509, 0.002715, -0.8345, -0.7336, 0.00277, -0.6796, 0.7322, 1.096e-05, -0.6811, 0.7322, -1.075e-05, -0.6811, 0.9686, 7.297e-08, -0.2487, 0.9686, 7.297e-08, -0.2487, 0.7322, -1.075e-05, -0.6811, 0.9686, 0.0, -0.2487, 0.9686, 7.297e-08, -0.2487, 0.9686, 0.0, -0.2487, 0.9692, 0.001189, 0.2462, 0.9692, 0.001189, 0.2462, 0.9686, 0.0, -0.2487, 0.9692, 0.001189, 0.2462, 0.9692, 0.001189, 0.2462, 0.9692, 0.001189, 0.2462, 0.7342, 0.00138, 0.6789, 0.7342, 0.00138, 0.6789, 0.9692, 0.001189, 0.2462, 0.7342, 0.001381, 0.6789, 0.7342, 0.00138, 0.6789, 0.7342, 0.001381, 0.6789, 0.5519, 0.001352, 0.8339, 0.5519, 0.001352, 0.8339, 0.7342, 0.001381, 0.6789, 0.5519, 0.001354, 0.8339, 0.5519, 0.001352, 0.8339, 0.5519, 0.001354, 0.8339, 0.3853, 0.001281, 0.9228, 0.3853, 0.001281, 0.9228, 0.5519, 0.001354, 0.8339, 0.3853, 0.00128, 0.9228, 0.3853, 0.001281, 0.9228, 0.3853, 0.00128, 0.9228, 0.09965, 0.001066, 0.995, 0.09965, 0.001066, 0.995, 0.3853, 0.00128, 0.9228, 0.09965, 0.001071, 0.995, 0.09836, 4.866e-06, -0.9952, 0.09836, -4.709e-06, -0.9952, 0.3833, 9.443e-08, -0.9236, 0.3833, 9.443e-08, -0.9236, 0.09836, -4.709e-06, -0.9952, 0.3833, 2.804e-08, -0.9236, 0.3833, 9.443e-08, -0.9236, 0.3833, 2.804e-08, -0.9236, 0.5497, -2.18e-06, -0.8354, 0.5497, -2.18e-06, -0.8354, 0.3833, 2.804e-08, -0.9236, 0.5497, 3.954e-08, -0.8354, 0.5497, -2.18e-06, -0.8354, 0.5497, 3.954e-08, -0.8354, 0.7322, 1.173e-05, -0.6811, 0.7322, 1.173e-05, -0.6811, 0.5497, 3.954e-08, -0.8354, 0.7322, -1.164e-05, -0.6811, -0.09852, 0.002135, -0.9951, 0.0, 7.628e-08, -1.0, -0.09852, 0.002145, -0.9951, 0.0, 7.573e-08, -1.0, 0.0, 7.628e-08, -1.0, -0.09852, 0.002135, -0.9951, 0.0, 7.573e-08, -1.0, 0.0, 7.628e-08, -1.0, 0.0, 7.628e-08, -1.0, 0.0, 7.573e-08, -1.0, 0.0, 7.628e-08, -1.0, 0.0, 7.573e-08, -1.0, 0.0, 7.573e-08, -1.0, 0.0, 7.573e-08, -1.0, 0.0, 7.628e-08, -1.0, 0.0, 7.628e-08, -1.0, 0.0, 7.573e-08, -1.0, 0.0, 7.628e-08, -1.0, 0.0, 7.628e-08, -1.0, 0.09831, -4.643e-06, -0.9952, 0.09831, 4.772e-06, -0.9952, 0.0, 7.573e-08, -1.0, 0.09831, -4.643e-06, -0.9952, 0.0, 7.628e-08, -1.0, 0.0, 7.573e-08, -1.0, 0.0, 7.573e-08, -1.0, 0.0, 7.519e-08, -1.0, 0.0, 7.573e-08, -1.0, 0.0, 7.519e-08, -1.0, 0.0, 7.573e-08, -1.0, 0.0, 7.519e-08, -1.0, 0.0, 7.573e-08, -1.0, 0.0, 7.519e-08, -1.0, 0.0, 7.573e-08, -1.0, 0.0, 7.519e-08, -1.0, 0.0, 7.519e-08, -1.0, 0.0, 7.573e-08, -1.0, -0.09852, 0.002145, -0.9951, 0.0, 7.519e-08, -1.0, 0.0, 7.519e-08, -1.0, -0.09852, 0.002145, -0.9951, -0.09852, 0.002135, -0.9951, 0.0, 7.573e-08, -1.0, 0.0, 7.519e-08, -1.0, 0.09831, 4.771e-06, -0.9952, 0.09831, 4.771e-06, -0.9952, 0.0, 7.519e-08, -1.0, 0.09831, -4.644e-06, -0.9952, 0.3852, 0.001266, 0.9228, 0.09965, 0.001062, 0.995, 0.09965, 0.001066, 0.995, 0.3853, 0.001279, 0.9228, 0.09965, 0.001062, 0.995, 0.3852, 0.001266, 0.9228, 0.5519, 0.001352, 0.8339, 0.3853, 0.001279, 0.9228, 0.3852, 0.001266, 0.9228, 0.5519, 0.001351, 0.8339, 0.3853, 0.001279, 0.9228, 0.5519, 0.001352, 0.8339, 0.7342, 0.001381, 0.6789, 0.5519, 0.001351, 0.8339, 0.5519, 0.001352, 0.8339, 0.7342, 0.00138, 0.6789, 0.5519, 0.001351, 0.8339, 0.7342, 0.001381, 0.6789, 0.9692, 0.001189, 0.2462, 0.7342, 0.00138, 0.6789, 0.7342, 0.001381, 0.6789, 0.9692, 0.001194, 0.2462, 0.7342, 0.00138, 0.6789, 0.9692, 0.001189, 0.2462, 0.9686, -3.798e-06, -0.2487, 0.9692, 0.001194, 0.2462, 0.9692, 0.001189, 0.2462, 0.9686, 7.532e-08, -0.2487, 0.9692, 0.001194, 0.2462, 0.9686, -3.798e-06, -0.2487, 0.7322, 1.082e-05, -0.6811, 0.9686, 7.532e-08, -0.2487, 0.9686, -3.798e-06, -0.2487, 0.7322, -1.061e-05, -0.6811, 0.9686, 7.532e-08, -0.2487, 0.7322, 1.082e-05, -0.6811, 0.5497, 4.427e-08, -0.8354, 0.7322, -1.164e-05, -0.6811, 0.7322, 1.171e-05, -0.6811, 0.5497, 9.328e-08, -0.8354, 0.7322, -1.164e-05, -0.6811, 0.5497, 4.427e-08, -0.8354, 0.3832, 4.947e-08, -0.9237, 0.5497, 9.328e-08, -0.8354, 0.5497, 4.427e-08, -0.8354, 0.3833, 9.613e-08, -0.9236, 0.5497, 9.328e-08, -0.8354, 0.3832, 4.947e-08, -0.9237, 0.09835, 4.852e-06, -0.9952, 0.3833, 9.613e-08, -0.9236, 0.3832, 4.947e-08, -0.9237, 0.09836, -2.102e-06, -0.9952, 0.3833, 9.613e-08, -0.9236, 0.09835, 4.852e-06, -0.9952, -0.3821, 0.001256, 0.9241, -0.09731, 0.001062, 0.9953, -0.09731, 0.001067, 0.9953, -0.3821, 0.001257, 0.9241, -0.09731, 0.001062, 0.9953, -0.3821, 0.001256, 0.9241, -0.5487, 0.001324, 0.836, -0.3821, 0.001257, 0.9241, -0.3821, 0.001256, 0.9241, -0.5487, 0.001324, 0.836, -0.3821, 0.001257, 0.9241, -0.5487, 0.001324, 0.836, -0.7316, 0.001381, 0.6818, -0.5487, 0.001324, 0.836, -0.5487, 0.001324, 0.836, -0.7315, 0.00138, 0.6818, -0.5487, 0.001324, 0.836, -0.7316, 0.001381, 0.6818, -0.9685, 0.001193, 0.249, -0.7315, 0.00138, 0.6818, -0.7316, 0.001381, 0.6818, -0.9685, 0.001187, 0.249, -0.7315, 0.00138, 0.6818, -0.9685, 0.001193, 0.249, -0.9692, 0.002383, -0.2464, -0.9685, 0.001187, 0.249, -0.9685, 0.001193, 0.249, -0.9692, 0.002382, -0.2464, -0.9685, 0.001187, 0.249, -0.9692, 0.002383, -0.2464, -0.7336, 0.002749, -0.6796, -0.9692, 0.002382, -0.2464, -0.9692, 0.002383, -0.2464, -0.7336, 0.00277, -0.6796, -0.9692, 0.002382, -0.2464, -0.7336, 0.002749, -0.6796, -0.5509, 0.002715, -0.8345, -0.7336, 0.00277, -0.6796, -0.7336, 0.002782, -0.6796, -0.5509, 0.002716, -0.8345, -0.7336, 0.00277, -0.6796, -0.5509, 0.002715, -0.8345, -0.3842, 0.002556, -0.9233, -0.5509, 0.002716, -0.8345, -0.5509, 0.002715, -0.8345, -0.3842, 0.002555, -0.9233, -0.5509, 0.002716, -0.8345, -0.3842, 0.002556, -0.9233, -0.09857, 0.002142, -0.9951, -0.3842, 0.002555, -0.9233, -0.3842, 0.002556, -0.9233, -0.09857, 0.002137, -0.9951, -0.3842, 0.002555, -0.9233, -0.09857, 0.002142, -0.9951, 0.0, 5.168e-08, -1.0, 0.0, 5.168e-08, -1.0, 0.0, 5.168e-08, -1.0, 0.0, 5.168e-08, -1.0, 0.0, 5.168e-08, -1.0, 0.0, 5.168e-08, -1.0, 0.0, 5.168e-08, -1.0, -0.09856, 0.002085, -0.9951, 0.0, 5.168e-08, -1.0, -0.09855, 0.002146, -0.9951, -0.09856, 0.002085, -0.9951, 0.0, 5.168e-08, -1.0, -0.3841, 0.002543, -0.9233, -0.09856, 0.002085, -0.9951, -0.09855, 0.002146, -0.9951, -0.3841, 0.002539, -0.9233, -0.09856, 0.002085, -0.9951, -0.3841, 0.002543, -0.9233, -0.5509, 0.002715, -0.8345, -0.3841, 0.002539, -0.9233, -0.3841, 0.002543, -0.9233, -0.5509, 0.002714, -0.8345, -0.3841, 0.002539, -0.9233, -0.5509, 0.002715, -0.8345, -0.5509, 0.002715, -0.8345, -0.7336, 0.00276, -0.6796, -0.5509, 0.002714, -0.8345, -0.7336, 0.002769, -0.6796, -0.7336, 0.00276, -0.6796, -0.5509, 0.002715, -0.8345, -0.7336, 0.002769, -0.6796, -0.9691, 0.002379, -0.2465, -0.7336, 0.00276, -0.6796, -0.7336, 0.00276, -0.6796, -0.9691, 0.002379, -0.2465, -0.9692, 0.002383, -0.2464, -0.9685, 0.00119, 0.249, -0.9692, 0.002383, -0.2464, -0.9691, 0.002379, -0.2465, -0.9685, 0.001189, 0.249, -0.9692, 0.002383, -0.2464, -0.9685, 0.00119, 0.249, -0.9685, 0.00119, 0.249, -0.7315, 0.001382, 0.6818, -0.9685, 0.001189, 0.249, -0.9685, 0.001189, 0.249, -0.7315, 0.001382, 0.6818, -0.7316, 0.001381, 0.6818, -0.5487, 0.001355, 0.836, -0.7316, 0.001381, 0.6818, -0.7315, 0.001382, 0.6818, -0.5487, 0.001356, 0.836, -0.7316, 0.001381, 0.6818, -0.5487, 0.001355, 0.836, -0.5487, 0.001355, 0.836, -0.3822, 0.001263, 0.9241, -0.5487, 0.001356, 0.836, -0.5487, 0.001356, 0.836, -0.3822, 0.001263, 0.9241, -0.3822, 0.001267, 0.9241, -0.3822, 0.001263, 0.9241, -0.09729, 0.001062, 0.9953, -0.3822, 0.001267, 0.9241, -0.3822, 0.001267, 0.9241, -0.09729, 0.001062, 0.9953, -0.09728, 0.001067, 0.9953, 0.000983, 0.0009829, 1.0, -0.09728, 0.001067, 0.9953, -0.09729, 0.001062, 0.9953, 0.000983, 0.0009829, 1.0, -0.09728, 0.001067, 0.9953, 0.000983, 0.0009829, 1.0, 0.000983, 0.0009829, 1.0, 0.000983, 0.0009829, 1.0, 0.000983, 0.0009829, 1.0, 0.000983, 0.0009829, 1.0, 0.000983, 0.0009829, 1.0, 0.000983, 0.0009829, 1.0, 0.000983, 0.0009829, 1.0, 0.000983, 0.0009829, 1.0, 0.000983, 0.0009829, 1.0, 0.000983, 0.0009829, 1.0, 0.000983, 0.0009829, 1.0, 0.000983, 0.0009829, 1.0, 0.000983, 0.0009829, 1.0, 0.000983, 0.0009829, 1.0, 0.0996, 0.001048, 0.995, 0.0996, 0.001048, 0.995, 0.000983, 0.0009829, 1.0, 0.09959, 0.001042, 0.995, 0.09959, 0.001042, 0.995, 0.3852, 0.001276, 0.9228, 0.0996, 0.001048, 0.995, 0.3852, 0.001274, 0.9228, 0.3852, 0.001276, 0.9228, 0.09959, 0.001042, 0.995, 0.3852, 0.001274, 0.9228, 0.5519, 0.00135, 0.8339, 0.3852, 0.001276, 0.9228, 0.5519, 0.001352, 0.8339, 0.5519, 0.00135, 0.8339, 0.3852, 0.001274, 0.9228, 0.5519, 0.00135, 0.8339, 0.5519, 0.001352, 0.8339, 0.7342, 0.001383, 0.6789, 0.7342, 0.001383, 0.6789, 0.5519, 0.001352, 0.8339, 0.7342, 0.001382, 0.6789, 0.7342, 0.001382, 0.6789, 0.9692, 0.001187, 0.2461, 0.7342, 0.001383, 0.6789, 0.9692, 0.001188, 0.2462, 0.9692, 0.001187, 0.2461, 0.7342, 0.001382, 0.6789, 0.9692, 0.001187, 0.2461, 0.9692, 0.001188, 0.2462, 0.9686, 0.0, -0.2487, 0.9686, 0.0, -0.2487, 0.9692, 0.001188, 0.2462, 0.9686, -1.517e-09, -0.2487, 0.9686, -1.517e-09, -0.2487, 0.7322, 3.191e-08, -0.6811, 0.9686, 0.0, -0.2487, 0.7322, -4.628e-06, -0.6811, 0.7322, 3.191e-08, -0.6811, 0.9686, -1.517e-09, -0.2487, 0.7322, -4.628e-06, -0.6811, 0.5497, 1.914e-08, -0.8354, 0.7322, 3.191e-08, -0.6811, 0.7322, 3.191e-08, -0.6811, 0.5497, 1.914e-08, -0.8354, 0.5497, 5.043e-08, -0.8354, 0.5497, 5.043e-08, -0.8354, 0.5497, 1.914e-08, -0.8354, 0.3833, -9.765e-10, -0.9236, 0.3833, -9.765e-10, -0.9236, 0.5497, 1.914e-08, -0.8354, 0.3833, -2.47e-10, -0.9236, 0.3833, -9.765e-10, -0.9236, 0.3833, -2.47e-10, -0.9236, 0.09843, 2.602e-08, -0.9951, 0.09843, 2.602e-08, -0.9951, 0.3833, -2.47e-10, -0.9236, 0.09833, 2.597e-08, -0.9952, 0.09833, 2.597e-08, -0.9952, 0.0, 5.168e-08, -1.0, 0.09843, 2.602e-08, -0.9951, 0.09843, 2.602e-08, -0.9951, 0.0, 5.168e-08, -1.0, 0.0, 5.168e-08, -1.0, 0.0, 5.168e-08, -1.0, 0.0, 5.168e-08, -1.0, 0.0, 5.168e-08, -1.0, 0.0, 5.168e-08, -1.0, 0.0, 5.168e-08, -1.0, 0.0, 5.168e-08, -1.0, 0.0, 1.272e-07, -1.0, 0.0, 1.272e-07, -1.0, 0.0, 1.272e-07, -1.0, 0.0, 1.272e-07, -1.0, 0.0, 1.272e-07, -1.0, 0.0, 1.272e-07, -1.0, -0.09855, 0.002138, -0.9951, 0.0, 1.272e-07, -1.0, 0.0, 1.272e-07, -1.0, -0.09855, 0.002146, -0.9951, 0.0, 1.272e-07, -1.0, -0.09855, 0.002138, -0.9951, -0.09855, 0.002138, -0.9951, -0.3841, 0.002548, -0.9233, -0.09855, 0.002146, -0.9951, -0.3841, 0.002543, -0.9233, -0.3841, 0.002548, -0.9233, -0.09855, 0.002138, -0.9951, -0.3841, 0.002543, -0.9233, -0.5509, 0.002715, -0.8345, -0.3841, 0.002548, -0.9233, -0.5509, 0.002714, -0.8345, -0.5509, 0.002715, -0.8345, -0.3841, 0.002543, -0.9233, -0.7336, 0.002768, -0.6796, -0.5509, 0.002715, -0.8345, -0.5509, 0.002714, -0.8345, -0.7336, 0.002769, -0.6796, -0.5509, 0.002715, -0.8345, -0.7336, 0.002768, -0.6796, -0.7336, 0.002769, -0.6796, -0.7336, 0.002768, -0.6796, -0.9692, 0.002383, -0.2464, -0.9692, 0.002383, -0.2464, -0.7336, 0.002768, -0.6796, -0.9691, 0.002377, -0.2465, -0.9691, 0.002377, -0.2465, -0.9685, 0.001192, 0.249, -0.9692, 0.002383, -0.2464, -0.9685, 0.00119, 0.249, -0.9685, 0.001192, 0.249, -0.9691, 0.002377, -0.2465, -0.9685, 0.001192, 0.249, -0.9685, 0.00119, 0.249, -0.7316, 0.001381, 0.6818, -0.7316, 0.001381, 0.6818, -0.9685, 0.00119, 0.249, -0.7316, 0.001384, 0.6818, -0.7316, 0.001384, 0.6818, -0.5487, 0.001324, 0.836, -0.7316, 0.001381, 0.6818, -0.5487, 0.001324, 0.836, -0.5487, 0.001324, 0.836, -0.7316, 0.001384, 0.6818, -0.5487, 0.001324, 0.836, -0.5487, 0.001324, 0.836, -0.3822, 0.001264, 0.9241, -0.3822, 0.001264, 0.9241, -0.5487, 0.001324, 0.836, -0.3822, 0.001268, 0.9241, -0.3822, 0.001264, 0.9241, -0.3822, 0.001268, 0.9241, -0.09729, 0.001063, 0.9953, -0.09729, 0.001063, 0.9953, -0.3822, 0.001268, 0.9241, -0.09728, 0.001069, 0.9953, -0.09728, 0.001069, 0.9953, 0.000983, 0.0009831, 1.0, -0.09729, 0.001063, 0.9953, 0.000983, 0.0009831, 1.0, 0.000983, 0.0009831, 1.0, -0.09728, 0.001069, 0.9953, 0.000983, 0.0009831, 1.0, 0.000983, 0.0009831, 1.0, 0.000983, 0.0009831, 1.0, 0.000983, 0.0009831, 1.0, 0.000983, 0.0009831, 1.0, 0.000983, 0.0009831, 1.0, 0.000983, 0.0009831, 1.0, 0.000983, 0.0009831, 1.0, 0.000983, 0.0009831, 1.0, 0.000983, 0.0009831, 1.0, 0.000983, 0.0009831, 1.0, 0.000983, 0.0009831, 1.0, 0.000983, 0.0009831, 1.0, 0.09962, 0.001093, 0.995, 0.000983, 0.0009831, 1.0, 0.000983, 0.0009831, 1.0, 0.09962, 0.001093, 0.995, 0.09959, 0.001043, 0.995, 0.3852, 0.001278, 0.9228, 0.09959, 0.001043, 0.995, 0.09962, 0.001093, 0.995, 0.3852, 0.001276, 0.9228, 0.09959, 0.001043, 0.995, 0.3852, 0.001278, 0.9228, 0.5519, 0.001351, 0.8339, 0.3852, 0.001276, 0.9228, 0.3852, 0.001278, 0.9228, 0.5519, 0.00135, 0.8339, 0.3852, 0.001276, 0.9228, 0.5519, 0.001351, 0.8339, 0.5519, 0.001351, 0.8339, 0.7342, 0.001381, 0.6789, 0.5519, 0.00135, 0.8339, 0.5519, 0.00135, 0.8339, 0.7342, 0.001381, 0.6789, 0.7342, 0.001384, 0.6789, 0.9692, 0.001188, 0.2462, 0.7342, 0.001384, 0.6789, 0.7342, 0.001381, 0.6789, 0.9692, 0.00119, 0.2462, 0.7342, 0.001384, 0.6789, 0.9692, 0.001188, 0.2462, 0.9692, 0.001188, 0.2462, 0.9686, -1.197e-05, -0.2487, 0.9692, 0.00119, 0.2462, 0.9692, 0.00119, 0.2462, 0.9686, -1.197e-05, -0.2487, 0.9686, -8.725e-07, -0.2487, 0.7322, -8.47e-10, -0.6811, 0.9686, -8.725e-07, -0.2487, 0.9686, -1.197e-05, -0.2487, 0.7322, 0.0, -0.6811, 0.9686, -8.725e-07, -0.2487, 0.7322, -8.47e-10, -0.6811, 0.7322, 0.0, -0.6811, 0.7322, -8.47e-10, -0.6811, 0.5497, 3.515e-07, -0.8354, 0.5497, 3.515e-07, -0.8354, 0.7322, -8.47e-10, -0.6811, 0.5497, -2.343e-10, -0.8354, 0.5497, -2.343e-10, -0.8354, 0.3833, -1.069e-06, -0.9236, 0.5497, 3.515e-07, -0.8354, 0.5497, 3.515e-07, -0.8354, 0.3833, -1.069e-06, -0.9236, 0.3832, 5.597e-07, -0.9237, 0.3833, -1.069e-06, -0.9236, 0.09832, 9.083e-08, -0.9952, 0.3832, 5.597e-07, -0.9237, 0.3832, 5.597e-07, -0.9237, 0.09832, 9.083e-08, -0.9952, 0.09833, 2.028e-07, -0.9952, 0.09833, 2.028e-07, -0.9952, 0.09832, 9.083e-08, -0.9952, 0.0, 1.272e-07, -1.0, 0.0, 1.272e-07, -1.0, 0.09832, 9.083e-08, -0.9952, 0.0, 1.272e-07, -1.0, 0.0, 1.272e-07, -1.0, 0.0, 1.272e-07, -1.0, 0.0, 1.272e-07, -1.0, 0.0, 1.272e-07, -1.0, 0.0, 1.272e-07, -1.0, 0.0, 1.272e-07, -1.0, 0.000983, -1.0, 0.000983, 0.0009831, -1.0, 0.0009829, 0.0009831, -1.0, 0.0009829, 0.0009831, -1.0, 0.0009829, 0.000983, -1.0, 0.000983, 0.0009831, -1.0, 0.0009829, 0.0009829, -1.0, 0.000983, 0.0009831, -1.0, 0.0009829, 0.0009831, -1.0, 0.0009829, 0.000983, -1.0, 0.0009829, 0.0009829, -1.0, 0.000983, 0.0009831, -1.0, 0.0009829, 0.0009831, -1.0, 0.0009829, 0.000983, -1.0, 0.0009829, 0.0009831, -1.0, 0.0009829, 0.000983, -1.0, 0.0009829, 0.000983, -1.0, 0.0009829, 0.0009831, -1.0, 0.0009829, 0.000983, -1.0, 0.0009829, 0.000983, -1.0, 0.0009829, 0.000983, -1.0, 0.0009829, 0.000983, -1.0, 0.000983, 0.000983, -1.0, 0.0009829, 0.000983, -1.0, 0.0009829, 0.000983, -1.0, 0.000983, 0.000983, -1.0, 0.000983, 0.000983, -1.0, 0.0009829, 0.000983, -1.0, 0.000983, 0.000983, -1.0, 0.000983, 0.000983, -1.0, 0.0009829, 0.000983, -1.0, 0.000983, 0.000983, -1.0, 0.000983, 0.000983, -1.0, 0.000983, 0.000983, -1.0, 0.000983, 0.000983, -1.0, 0.000983, 0.000983, -1.0, 0.000983, 0.000983, -1.0, 0.000983, 0.000983, -1.0, 0.000983, 0.000983, -1.0, 0.000983, 0.000983, -1.0, 0.000983, 0.000983, -1.0, 0.000983, 0.000983, -1.0, 0.000983, 0.000983, -1.0, 0.000983, 0.000983, -1.0, 0.000983, 0.000983, -1.0, 0.000983, 0.000983, -1.0, 0.000983, 0.000983, -1.0, 0.000983, 0.000983, -1.0, 0.000983, 0.000983, -1.0, 0.000983, 0.000983, -1.0, 0.000983, 0.000983, -1.0, 0.0009829, 0.000983, -1.0, 0.0009829, 0.000983, -1.0, 0.000983, 0.0009491, -1.0, 0.0009491, 0.000983, -1.0, 0.000983, 0.0009831, -1.0, 0.0009829, 0.0009491, -1.0, 0.0009491, 0.0009831, -1.0, 0.0009829, 0.0009831, -1.0, 0.0009829, 0.0009491, -1.0, 0.0009491, 0.0009831, -1.0, 0.0009829, 0.000983, -1.0, 0.000983, 0.0009491, -1.0, 0.0009491, 0.000983, -1.0, 0.000983, 0.0009831, -1.0, 0.0009829, 0.0009491, -1.0, 0.0009491, 0.0009831, -1.0, 0.0009829, 0.000983, -1.0, 0.000983, 0.0009491, -1.0, 0.0009491, 0.000983, -1.0, 0.000983, 0.000983, -1.0, 0.000983, 0.0009491, -1.0, 0.0009491, 6.112e-10, 1.0, -0.0009588, -1.048e-09, 1.0, -0.0009588, -1.382e-08, 1.0, -0.0009588, 1.723e-08, 1.0, -0.0009588, 6.112e-10, 1.0, -0.0009588, -1.382e-08, 1.0, -0.0009588, -5.204e-08, 1.0, -0.0009588, 1.723e-08, 1.0, -0.0009588, -1.382e-08, 1.0, -0.0009588, 1.714e-08, 1.0, -0.0009588, -5.204e-08, 1.0, -0.0009588, -1.382e-08, 1.0, -0.0009588, 2.269e-08, 1.0, -0.0009588, 1.714e-08, 1.0, -0.0009588, -1.382e-08, 1.0, -0.0009588, 4.133e-08, 1.0, -0.0009588, 1.714e-08, 1.0, -0.0009588, 2.269e-08, 1.0, -0.0009588, 1.819e-08, 1.0, -0.0009588, 1.714e-08, 1.0, -0.0009588, 4.133e-08, 1.0, -0.0009588, 2.149e-08, 1.0, -0.0009588, 1.819e-08, 1.0, -0.0009588, 4.133e-08, 1.0, -0.0009588, 4.599e-08, 1.0, -0.0009588, 2.149e-08, 1.0, -0.0009588, 4.133e-08, 1.0, -0.0009588, -4.599e-08, 1.0, -0.0009588, 4.599e-08, 1.0, -0.0009588, 4.133e-08, 1.0, -0.0009588, -4.599e-08, 1.0, -0.0009588, 4.599e-08, 1.0, -0.0009588, 4.599e-08, 1.0, -0.0009588, -4.599e-08, 1.0, -0.0009588, 4.599e-08, 1.0, -0.0009588, -4.599e-08, 1.0, -0.0009588, -4.599e-08, 1.0, -0.0009588, -4.599e-08, 1.0, -0.0009588, 4.599e-08, 1.0, -0.0009588, 4.599e-08, 1.0, -0.0009588, -4.599e-08, 1.0, -0.0009588, 4.599e-08, 1.0, -0.0009588, 4.599e-08, 1.0, -0.0009588, -4.599e-08, 1.0, -0.0009588, 3.616e-08, 1.0, -0.0009588, -4.599e-08, 1.0, -0.0009588, 4.773e-09, 1.0, -0.0009588, 3.616e-08, 1.0, -0.0009588, 3.616e-08, 1.0, -0.0009588, 4.773e-09, 1.0, -0.0009588, 5.313e-08, 1.0, -0.0009588, 5.313e-08, 1.0, -0.0009588, 4.773e-09, 1.0, -0.0009588, -1.019e-08, 1.0, -0.0009108, 4.773e-09, 1.0, -0.0009588, 2.596e-08, 1.0, -0.0009588, -1.019e-08, 1.0, -0.0009108, 2.596e-08, 1.0, -0.0009588, 1.991e-08, 1.0, -0.0009588, -1.019e-08, 1.0, -0.0009108, 1.991e-08, 1.0, -0.0009588, -1.118e-08, 1.0, -0.0009588, -1.019e-08, 1.0, -0.0009108, -1.118e-08, 1.0, -0.0009588, 0.0, 1.0, -0.0009588, -1.019e-08, 1.0, -0.0009108, 0.0, 1.0, -0.0009588, -1.659e-08, 1.0, -0.0009588, -1.019e-08, 1.0, -0.0009108, -1.659e-08, 1.0, -0.0009588, 3.999e-08, 1.0, -0.0009588, -1.019e-08, 1.0, -0.0009108, -0.09725, 0.001068, 0.9953, 0.0009829, 0.0009831, 1.0, -0.09725, 0.001072, 0.9953, 0.000983, 0.000983, 1.0, 0.0009829, 0.0009831, 1.0, -0.09725, 0.001068, 0.9953, 0.0009829, 0.0009831, 1.0, -0.09725, 0.001072, 0.9953, -0.09725, 0.001068, 0.9953, 0.000983, 0.000983, 1.0, -0.09725, 0.001072, 0.9953, 0.0009829, 0.0009831, 1.0, 0.000983, 0.000983, 1.0, 0.0009829, 0.0009831, 1.0, 0.0009829, 0.0009831, 1.0, 0.0009829, 0.0009831, 1.0, 0.000983, 0.000983, 1.0, 0.0009829, 0.0009831, 1.0, 0.000983, 0.000983, 1.0, 0.0009829, 0.0009831, 1.0, 0.000983, 0.000983, 1.0, 0.000983, 0.000983, 1.0, 0.000983, 0.000983, 1.0, 0.0009829, 0.0009831, 1.0, 0.000983, 0.000983, 1.0, 0.000983, 0.000983, 1.0, 0.0009829, 0.0009831, 1.0, 0.000983, 0.000983, 1.0, 0.0009829, 0.0009831, 1.0, 0.000983, 0.000983, 1.0, 0.0009829, 0.0009831, 1.0, 0.000983, 0.000983, 1.0, 0.000983, 0.000983, 1.0, 0.000983, 0.000983, 1.0, 0.0009829, 0.0009831, 1.0, 0.000983, 0.000983, 1.0, 0.000983, 0.000983, 1.0, 0.09959, 0.001065, 0.995, 0.000983, 0.000983, 1.0, 0.000983, 0.000983, 1.0, 0.09959, 0.001065, 0.995, 0.09959, 0.001069, 0.995, 0.000983, 0.000983, 1.0, 0.000983, 0.000983, 1.0, 0.09959, 0.001069, 0.995, 0.09959, 0.001069, 0.995, 0.000983, 0.000983, 1.0, 0.09959, 0.001065, 0.995])] * 3)])

# ---- objects
ob_cubewall = bpy.data.objects.new('CUBEWALL', me_cubewall)

# ---- transforms, parenting, visibility, modifiers, constraints
ob_cubewall.location = (0.0, 0.0, 0.0)

# ---- collection membership
scene.collection.objects.link(ob_cubewall)

# ---- scene / render settings (as saved in the file)
scene.frame_start = 1; scene.frame_end = 250; scene.frame_set(1)
scene.render.engine = 'BLENDER_EEVEE_NEXT'
scene.render.bake_bias = 0.0
scene.render.bake_samples = 0
scene.cycles.sampling_pattern = 'TABULATED_SOBOL'
scene.eevee.use_volume_custom_range = False
bpy.context.view_layer.update()

# ---- added for rendering (the .blend has no active camera and no usable light): camera, sun + grey world if the file has none
cam_auto = bpy.data.cameras.new('AutoCamera')
cam_auto.lens = 50.0
cam_auto.sensor_width = 36.0
cam_auto.clip_end = 1000.0
ob_auto_camera = bpy.data.objects.new('AutoCamera', cam_auto)
scene.collection.objects.link(ob_auto_camera)
ob_auto_camera.location = (5.23897, -4.28676, 4.19118)
ob_auto_camera.rotation_euler = (1.09748, -7.21219e-08, 0.694738)
scene.camera = ob_auto_camera
light_auto_sun = bpy.data.lights.new('AutoSun', 'SUN')
light_auto_sun.energy = 3.0
light_auto_sun.angle = 0.0523599
ob_auto_sun = bpy.data.objects.new('AutoSun', light_auto_sun)
scene.collection.objects.link(ob_auto_sun)
ob_auto_sun.rotation_euler = (0.872665, 0.174533, 0.523599)
if scene.world is None:
    world_auto = bpy.data.worlds.new('AutoWorld')
    world_auto.color = (0.3, 0.3, 0.3)
    scene.world = world_auto
bpy.context.view_layer.update()
